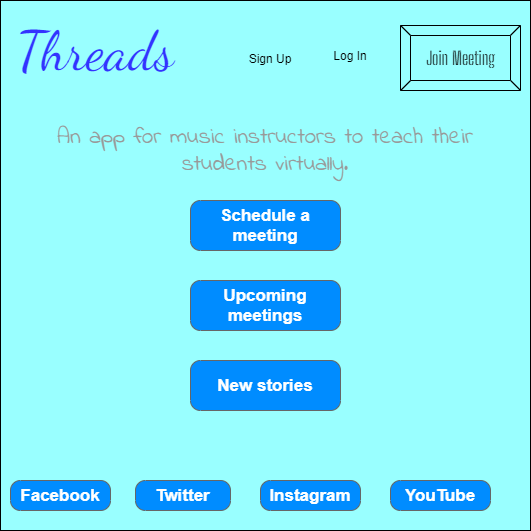

The diagram above was exported from draw.io. Its source (the exported page's mxGraphModel, read from the mxfile embedded in the PNG):
<mxGraphModel dx="741" dy="1569" grid="1" gridSize="10" guides="1" tooltips="1" connect="1" arrows="1" fold="1" page="1" pageScale="1" pageWidth="850" pageHeight="1100" math="0" shadow="0">
  <root>
    <mxCell id="0" />
    <mxCell id="1" parent="0" />
    <mxCell id="Cxj0EE2qE1r646BEZnHp-2" value="" style="whiteSpace=wrap;html=1;aspect=fixed;fillColor=#99FFFF;" vertex="1" parent="1">
      <mxGeometry x="80" y="-420" width="530" height="530" as="geometry" />
    </mxCell>
    <mxCell id="Cxj0EE2qE1r646BEZnHp-4" value="&lt;font style=&quot;font-size: 55px&quot; data-font-src=&quot;https://fonts.googleapis.com/css?family=Dancing+Script&quot; color=&quot;#3333ff&quot; face=&quot;Dancing Script&quot;&gt;Threads&lt;/font&gt;" style="text;html=1;strokeColor=none;fillColor=none;align=center;verticalAlign=middle;whiteSpace=wrap;rounded=0;" vertex="1" parent="1">
      <mxGeometry x="100" y="-400" width="150" height="60" as="geometry" />
    </mxCell>
    <mxCell id="Cxj0EE2qE1r646BEZnHp-5" value="&lt;font style=&quot;font-size: 23px&quot; data-font-src=&quot;https://fonts.googleapis.com/css?family=Indie+Flower&quot; face=&quot;Indie Flower&quot; color=&quot;#999999&quot;&gt;An app for music instructors to teach their students virtually.&lt;/font&gt;" style="text;html=1;strokeColor=none;fillColor=none;align=center;verticalAlign=middle;whiteSpace=wrap;rounded=0;" vertex="1" parent="1">
      <mxGeometry x="135" y="-320" width="420" height="100" as="geometry" />
    </mxCell>
    <mxCell id="Cxj0EE2qE1r646BEZnHp-8" value="Log In" style="rounded=0;whiteSpace=wrap;html=1;fillColor=#99FFFF;strokeColor=none;" vertex="1" parent="1">
      <mxGeometry x="390" y="-390" width="80" height="50" as="geometry" />
    </mxCell>
    <mxCell id="Cxj0EE2qE1r646BEZnHp-9" value="&lt;font style=&quot;font-size: 18px&quot; face=&quot;Big Shoulders Stencil Display&quot; data-font-src=&quot;https://fonts.googleapis.com/css?family=Big+Shoulders+Stencil+Display&quot;&gt;Join Meeting&lt;/font&gt;" style="labelPosition=center;verticalLabelPosition=middle;align=center;html=1;shape=mxgraph.basic.button;dx=10;fillColor=#99FFFF;" vertex="1" parent="1">
      <mxGeometry x="480" y="-395" width="120" height="65" as="geometry" />
    </mxCell>
    <mxCell id="Cxj0EE2qE1r646BEZnHp-10" value="Sign Up" style="rounded=0;whiteSpace=wrap;html=1;fillColor=#99FFFF;strokeColor=none;" vertex="1" parent="1">
      <mxGeometry x="310" y="-387.5" width="80" height="50" as="geometry" />
    </mxCell>
    <mxCell id="qo8L3hk1iaSTyKkg6eSI-2" value="Facebook" style="strokeWidth=1;shadow=0;dashed=0;align=center;html=1;shape=mxgraph.mockup.buttons.button;strokeColor=#666666;fontColor=#ffffff;mainText=;buttonStyle=round;fontSize=17;fontStyle=1;fillColor=#008cff;whiteSpace=wrap;" vertex="1" parent="1">
      <mxGeometry x="90" y="60" width="100" height="30" as="geometry" />
    </mxCell>
    <mxCell id="qo8L3hk1iaSTyKkg6eSI-3" value="Twitter" style="strokeWidth=1;shadow=0;dashed=0;align=center;html=1;shape=mxgraph.mockup.buttons.button;strokeColor=#666666;fontColor=#ffffff;mainText=;buttonStyle=round;fontSize=17;fontStyle=1;fillColor=#008cff;whiteSpace=wrap;" vertex="1" parent="1">
      <mxGeometry x="215" y="60" width="95" height="30" as="geometry" />
    </mxCell>
    <mxCell id="qo8L3hk1iaSTyKkg6eSI-4" value="Instagram" style="strokeWidth=1;shadow=0;dashed=0;align=center;html=1;shape=mxgraph.mockup.buttons.button;strokeColor=#666666;fontColor=#ffffff;mainText=;buttonStyle=round;fontSize=17;fontStyle=1;fillColor=#008cff;whiteSpace=wrap;" vertex="1" parent="1">
      <mxGeometry x="340" y="60" width="100" height="30" as="geometry" />
    </mxCell>
    <mxCell id="qo8L3hk1iaSTyKkg6eSI-5" value="YouTube" style="strokeWidth=1;shadow=0;dashed=0;align=center;html=1;shape=mxgraph.mockup.buttons.button;strokeColor=#666666;fontColor=#ffffff;mainText=;buttonStyle=round;fontSize=17;fontStyle=1;fillColor=#008cff;whiteSpace=wrap;" vertex="1" parent="1">
      <mxGeometry x="470" y="60" width="100" height="30" as="geometry" />
    </mxCell>
    <mxCell id="qo8L3hk1iaSTyKkg6eSI-8" value="Schedule a meeting" style="strokeWidth=1;shadow=0;dashed=0;align=center;html=1;shape=mxgraph.mockup.buttons.button;strokeColor=#666666;fontColor=#ffffff;mainText=;buttonStyle=round;fontSize=17;fontStyle=1;fillColor=#008cff;whiteSpace=wrap;" vertex="1" parent="1">
      <mxGeometry x="270" y="-220" width="150" height="50" as="geometry" />
    </mxCell>
    <mxCell id="qo8L3hk1iaSTyKkg6eSI-9" value="Upcoming meetings" style="strokeWidth=1;shadow=0;dashed=0;align=center;html=1;shape=mxgraph.mockup.buttons.button;strokeColor=#666666;fontColor=#ffffff;mainText=;buttonStyle=round;fontSize=17;fontStyle=1;fillColor=#008cff;whiteSpace=wrap;" vertex="1" parent="1">
      <mxGeometry x="270" y="-140" width="150" height="50" as="geometry" />
    </mxCell>
    <mxCell id="qo8L3hk1iaSTyKkg6eSI-11" value="New stories" style="strokeWidth=1;shadow=0;dashed=0;align=center;html=1;shape=mxgraph.mockup.buttons.button;strokeColor=#666666;fontColor=#ffffff;mainText=;buttonStyle=round;fontSize=17;fontStyle=1;fillColor=#008cff;whiteSpace=wrap;" vertex="1" parent="1">
      <mxGeometry x="270" y="-60" width="150" height="50" as="geometry" />
    </mxCell>
  </root>
</mxGraphModel>